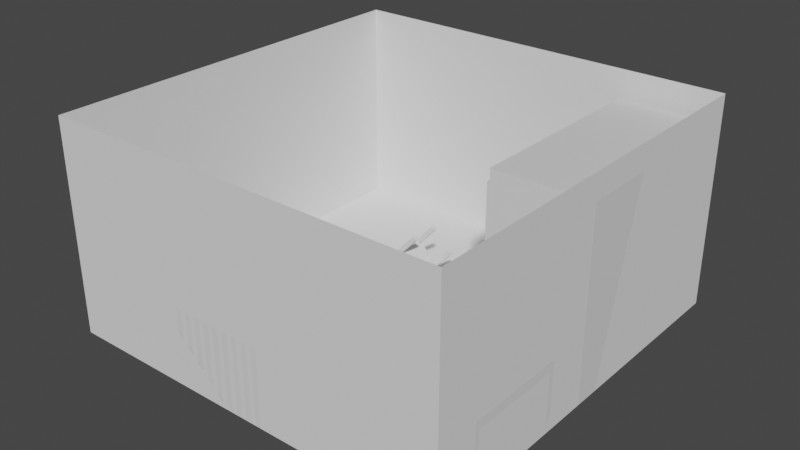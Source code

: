 # Source: Habitacion.blend  (saved by Blender 3.6.11; exported with 4.5.12 LTS)
import bpy
from mathutils import Matrix  # noqa: F401  (used for matrix-valued properties, if any)

bpy.ops.wm.read_factory_settings(use_empty=True)
scene = bpy.context.scene
scene.name = 'Scene'

# ---- collections
col_collection = bpy.data.collections.new('Collection'); scene.collection.children.link(col_collection)

# ---- materials (node trees are filled in below, after node groups)
mat_material_001 = bpy.data.materials.new('Material.001')
mat_material_001.alpha_threshold = 0.0
mat_material_001.use_transparent_shadow = False
mat_material_001.roughness = 0.5
mat_material_001.line_color = (0.0, 0.0, 0.0, 1.0)
mat_material_002 = bpy.data.materials.new('Material.002')
mat_material_002.alpha_threshold = 0.0
mat_material_002.use_transparent_shadow = False
mat_material_002.roughness = 0.5
mat_material_002.line_color = (0.0, 0.0, 0.0, 1.0)
mat_material_003 = bpy.data.materials.new('Material.003')
mat_material_003.alpha_threshold = 0.0
mat_material_003.use_transparent_shadow = False
mat_material_003.roughness = 0.5
mat_material_003.line_color = (0.0, 0.0, 0.0, 1.0)
mat_material_004 = bpy.data.materials.new('Material.004')
mat_material_004.alpha_threshold = 0.0
mat_material_004.use_transparent_shadow = False
mat_material_004.roughness = 0.5
mat_material_004.line_color = (0.0, 0.0, 0.0, 1.0)
mat_material_005 = bpy.data.materials.new('Material.005')
mat_material_005.alpha_threshold = 0.0
mat_material_005.use_transparent_shadow = False
mat_material_005.roughness = 0.5
mat_material_005.line_color = (0.0, 0.0, 0.0, 1.0)

# ---- material node trees
mat_material_001.use_nodes = True; mat_material_001.node_tree.nodes.clear()
_N = mat_material_001.node_tree.nodes; _L = mat_material_001.node_tree.links
n0 = _N.new('ShaderNodeOutputMaterial'); n0.name = 'Material Output'; n0.location = (300, 300)
n1 = _N.new('ShaderNodeBsdfPrincipled'); n1.name = 'Principled BSDF'; n1.location = (10, 300)
n1.distribution = 'GGX'
n1.subsurface_method = 'RANDOM_WALK_SKIN'
n1.inputs[3].default_value = 1.45
n1.inputs[27].default_value = (0.0, 0.0, 0.0, 1.0)
n1.inputs[28].default_value = 1.0
_L.new(n1.outputs[0], n0.inputs[0])
n0.is_active_output = True
mat_material_002.use_nodes = True; mat_material_002.node_tree.nodes.clear()
_N = mat_material_002.node_tree.nodes; _L = mat_material_002.node_tree.links
n0 = _N.new('ShaderNodeOutputMaterial'); n0.name = 'Material Output'; n0.location = (300, 300)
n1 = _N.new('ShaderNodeBsdfPrincipled'); n1.name = 'Principled BSDF'; n1.location = (10, 300)
n1.distribution = 'GGX'
n1.subsurface_method = 'RANDOM_WALK_SKIN'
n1.inputs[3].default_value = 1.45
n1.inputs[27].default_value = (0.0, 0.0, 0.0, 1.0)
n1.inputs[28].default_value = 1.0
_L.new(n1.outputs[0], n0.inputs[0])
n0.is_active_output = True
mat_material_003.use_nodes = True; mat_material_003.node_tree.nodes.clear()
_N = mat_material_003.node_tree.nodes; _L = mat_material_003.node_tree.links
n0 = _N.new('ShaderNodeOutputMaterial'); n0.name = 'Material Output'; n0.location = (300, 300)
n1 = _N.new('ShaderNodeBsdfPrincipled'); n1.name = 'Principled BSDF'; n1.location = (10, 300)
n1.distribution = 'GGX'
n1.subsurface_method = 'RANDOM_WALK_SKIN'
n1.inputs[3].default_value = 1.45
n1.inputs[27].default_value = (0.0, 0.0, 0.0, 1.0)
n1.inputs[28].default_value = 1.0
_L.new(n1.outputs[0], n0.inputs[0])
n0.is_active_output = True
mat_material_004.use_nodes = True; mat_material_004.node_tree.nodes.clear()
_N = mat_material_004.node_tree.nodes; _L = mat_material_004.node_tree.links
n0 = _N.new('ShaderNodeOutputMaterial'); n0.name = 'Material Output'; n0.location = (300, 300)
n1 = _N.new('ShaderNodeBsdfPrincipled'); n1.name = 'Principled BSDF'; n1.location = (10, 300)
n1.distribution = 'GGX'
n1.subsurface_method = 'RANDOM_WALK_SKIN'
n1.inputs[3].default_value = 1.45
n1.inputs[27].default_value = (0.0, 0.0, 0.0, 1.0)
n1.inputs[28].default_value = 1.0
_L.new(n1.outputs[0], n0.inputs[0])
n0.is_active_output = True
mat_material_005.use_nodes = True; mat_material_005.node_tree.nodes.clear()
_N = mat_material_005.node_tree.nodes; _L = mat_material_005.node_tree.links
n0 = _N.new('ShaderNodeOutputMaterial'); n0.name = 'Material Output'; n0.location = (300, 300)
n1 = _N.new('ShaderNodeBsdfPrincipled'); n1.name = 'Principled BSDF'; n1.location = (10, 300)
n1.distribution = 'GGX'
n1.subsurface_method = 'RANDOM_WALK_SKIN'
n1.inputs[3].default_value = 1.45
n1.inputs[27].default_value = (0.0, 0.0, 0.0, 1.0)
n1.inputs[28].default_value = 1.0
_L.new(n1.outputs[0], n0.inputs[0])
n0.is_active_output = True

# ---- world
world_world = bpy.data.worlds.new('World'); scene.world = world_world
world_world.use_nodes = True; world_world.node_tree.nodes.clear()
_N = world_world.node_tree.nodes; _L = world_world.node_tree.links
n0 = _N.new('ShaderNodeOutputWorld'); n0.name = 'World Output'; n0.location = (300, 300)
n1 = _N.new('ShaderNodeBackground'); n1.name = 'Background'; n1.location = (10, 300)
n1.inputs[0].default_value = (0.05088, 0.05088, 0.05088, 1.0)
_L.new(n1.outputs[0], n0.inputs[0])
n0.is_active_output = True
world_world.color = (0.05088, 0.05088, 0.05088)
world_world.use_sun_shadow = False
world_world.sun_shadow_jitter_overblur = 0.0

# ---- meshes
me_cube_001 = bpy.data.meshes.new('Cube.001')
me_cube_001.from_pydata([(-1.0, -1.237, -1.031), (-1.0, -1.237, 1.047), (-1.0, 1.327, -1.031), (-1.0, 1.327, 1.047), (1.0, -1.237, -1.031), (1.0, -1.237, 1.047), (1.0, 1.327, -1.031), (1.0, 1.327, 1.047), (-1.0, 1.327, 1.203), (-67.62, -3.862, -1.031), (-1.0, 1.327, -1.092), (-67.62, -3.862, 1.047), (-1.0, -4.078, 1.203), (-67.62, -1.299, -1.031), (-1.0, -4.078, -1.092), (-67.62, -1.299, 1.047), (-78.86, 1.327, 1.203), (-78.86, 1.327, -1.092), (-78.86, -4.078, 1.203), (-78.86, -4.078, -1.092), (-1.0, -1.299, 1.047), (-1.0, -3.862, -1.031), (-1.0, -3.862, 1.047), (-1.0, -1.299, -1.031), (-39.98, -3.862, 0.7985), (-39.98, -1.299, 0.7985), (-38.11, -3.862, 0.7892), (-38.11, -1.299, 0.7892), (-36.95, -3.862, 0.7648), (-36.95, -1.299, 0.7648), (-36.95, -3.862, 0.7347), (-36.95, -1.299, 0.7347), (-38.11, -3.862, 0.7104), (-38.11, -1.299, 0.7104), (-39.98, -3.862, 0.7011), (-39.98, -1.299, 0.7011), (-41.85, -3.862, 0.7104), (-41.85, -1.299, 0.7104), (-43.0, -3.862, 0.7347), (-43.0, -1.299, 0.7347), (-43.0, -3.862, 0.7648), (-43.0, -1.299, 0.7648), (-41.85, -3.862, 0.7892), (-41.85, -1.299, 0.7892)], [], [(0, 1, 3, 2), (2, 3, 7, 6), (6, 7, 5, 4), (4, 5, 1, 0), (2, 6, 4, 0), (7, 3, 1, 5), (8, 16, 18, 12), (14, 12, 18, 19), (19, 18, 16, 17), (17, 10, 14, 19), (22, 12, 14, 21), (21, 14, 10, 8, 12, 22, 20, 23), (17, 16, 8, 10), (9, 13, 15, 11), (20, 15, 13, 23), (21, 9, 11, 22), (13, 9, 21, 23), (11, 15, 20, 22), (24, 25, 27, 26), (26, 27, 29, 28), (28, 29, 31, 30), (30, 31, 33, 32), (32, 33, 35, 34), (34, 35, 37, 36), (36, 37, 39, 38), (38, 39, 41, 40), (27, 25, 43, 41, 39, 37, 35, 33, 31, 29), (40, 41, 43, 42), (42, 43, 25, 24), (24, 26, 28, 30, 32, 34, 36, 38, 40, 42)])
_uv = me_cube_001.uv_layers.new(name='UVMap')
_uv.uv.foreach_set('vector', [0.375, 0.0, 0.625, 0.0, 0.625, 0.25, 0.375, 0.25, 0.375, 0.25, 0.625, 0.25, 0.625, 0.5, 0.375, 0.5, 0.375, 0.5, 0.625, 0.5, 0.625, 0.75, 0.375, 0.75, 0.375, 0.75, 0.625, 0.75, 0.625, 1.0, 0.375, 1.0, 0.8798, 0.565, 0.5789, 0.422, 0.3798, 0.435, 1.079, 0.578, 0.625, 0.5, 0.875, 0.5, 0.875, 0.75, 0.625, 0.75, 0.625, 0.5, 0.875, 0.5, 0.875, 0.75, 0.625, 0.75, 0.375, 0.75, 0.625, 0.75, 0.625, 1.0, 0.375, 1.0, 0.375, 0.0, 0.625, 0.0, 0.625, 0.25, 0.375, 0.25, 0.125, 0.5, 0.375, 0.5, 0.375, 0.75, 0.125, 0.75, 0.608, 0.7394, 0.625, 0.75, 0.375, 0.75, 0.3902, 0.7394, 0.3902, 0.7394, 0.375, 0.75, 0.375, 0.5, 0.625, 0.5, 0.625, 0.75, 0.608, 0.7394, 0.608, 0.6415, 0.3902, 0.6415, 0.375, 0.25, 0.625, 0.25, 0.625, 0.5, 0.375, 0.5, 0.375, 0.0, 0.375, 0.25, 0.625, 0.25, 0.625, 0.0, 0.625, 0.4442, 0.625, 0.25, 0.375, 0.25, 0.375, 0.4442, 0.375, 0.8058, 0.375, 1.0, 0.625, 1.0, 0.625, 0.8058, 0.125, 0.5, 0.125, 0.75, 0.3192, 0.75, 0.3192, 0.5, 0.875, 0.75, 0.875, 0.5, 0.6808, 0.5, 0.6808, 0.75, 1.0, 0.5, 1.0, 1.0, 0.9, 1.0, 0.9, 0.5, 0.9, 0.5, 0.9, 1.0, 0.8, 1.0, 0.8, 0.5, 0.8, 0.5, 0.8, 1.0, 0.7, 1.0, 0.7, 0.5, 0.7, 0.5, 0.7, 1.0, 0.6, 1.0, 0.6, 0.5, 0.6, 0.5, 0.6, 1.0, 0.5, 1.0, 0.5, 0.5, 0.5, 0.5, 0.5, 1.0, 0.4, 1.0, 0.4, 0.5, 0.4, 0.5, 0.4, 1.0, 0.3, 1.0, 0.3, 0.5, 0.3, 0.5, 0.3, 1.0, 0.2, 1.0, 0.2, 0.5, 0.3911, 0.4442, 0.25, 0.49, 0.1089, 0.4442, 0.02175, 0.3242, 0.02175, 0.1758, 0.1089, 0.05584, 0.25, 0.01, 0.3911, 0.05584, 0.4783, 0.1758, 0.4783, 0.3242, 0.2, 0.5, 0.2, 1.0, 0.1, 1.0, 0.1, 0.5, 0.1, 0.5, 0.1, 1.0, -7.451e-08, 1.0, -7.451e-08, 0.5, 0.75, 0.49, 0.8911, 0.4442, 0.9783, 0.3242, 0.9783, 0.1758, 0.8911, 0.05584, 0.75, 0.01, 0.6089, 0.05584, 0.5217, 0.1758, 0.5217, 0.3242, 0.6089, 0.4442])
me_cube_001.materials.append(mat_material_001)
me_cube_001.update()
me_cube_003 = bpy.data.meshes.new('Cube.003')
me_cube_003.from_pydata([(-1.0, -1.0, -1.0), (-1.0, -1.0, 1.0), (-1.0, 1.0, -1.0), (-1.0, 1.0, 1.0), (1.0, -1.0, -1.0), (1.0, -1.0, 1.0), (1.0, 1.0, -1.0), (1.0, 1.0, 1.0), (75.8, 10.8, 7.107), (74.46, 10.35, 5.649), (75.8, 10.8, -7.764), (75.8, -10.12, 7.107), (74.46, -9.721, 5.649), (75.8, -10.12, -7.764), (3.458, 10.8, 7.107), (5.04, 10.35, 5.649), (3.458, 10.8, -7.764), (3.458, -10.12, 7.107), (5.04, -9.721, 5.649), (3.458, -10.12, -7.764), (74.46, 10.35, -7.764), (74.46, -9.721, -7.764), (5.04, -9.721, -7.764), (5.04, 10.35, -7.764)], [], [(0, 1, 3, 2), (2, 3, 7, 6), (6, 7, 5, 4), (4, 5, 1, 0), (2, 6, 4, 0), (7, 3, 1, 5), (8, 10, 13, 11), (11, 13, 19, 17), (17, 19, 16, 14), (14, 16, 10, 8), (11, 17, 14, 8), (21, 13, 10, 20), (20, 10, 16, 19, 13, 21, 22, 23), (20, 9, 12, 21), (21, 12, 18, 22), (18, 15, 23, 22), (15, 9, 20, 23), (12, 9, 15, 18)])
_uv = me_cube_003.uv_layers.new(name='UVMap')
_uv.uv.foreach_set('vector', [0.375, 0.0, 0.625, 0.0, 0.625, 0.25, 0.375, 0.25, 0.375, 0.25, 0.625, 0.25, 0.625, 0.5, 0.375, 0.5, 0.375, 0.5, 0.625, 0.5, 0.625, 0.75, 0.375, 0.75, 0.375, 0.75, 0.625, 0.75, 0.625, 1.0, 0.375, 1.0, 0.125, 0.5, 0.375, 0.5, 0.375, 0.75, 0.125, 0.75, 0.625, 0.5, 0.875, 0.5, 0.875, 0.75, 0.625, 0.75, 0.375, 0.0, 0.625, 0.0, 0.625, 0.25, 0.375, 0.25, 0.375, 0.25, 0.625, 0.25, 0.625, 0.5, 0.375, 0.5, 0.375, 0.5, 0.625, 0.5, 0.625, 0.75, 0.375, 0.75, 0.375, 0.75, 0.625, 0.75, 0.625, 1.0, 0.375, 1.0, 0.125, 0.5, 0.375, 0.5, 0.375, 0.75, 0.125, 0.75, 0.8703, 0.5048, 0.875, 0.5, 0.875, 0.75, 0.8703, 0.7447, 0.8703, 0.7447, 0.875, 0.75, 0.625, 0.75, 0.625, 0.5, 0.875, 0.5, 0.8703, 0.5048, 0.6305, 0.5048, 0.6305, 0.7447, 0.5421, 0.0, 0.375, 0.0, 0.375, 0.25, 0.5421, 0.25, 0.5421, 0.25, 0.375, 0.25, 0.375, 0.5, 0.5421, 0.5, 0.375, 0.5, 0.375, 0.75, 0.5421, 0.75, 0.5421, 0.5, 0.375, 0.75, 0.375, 1.0, 0.5421, 1.0, 0.5421, 0.75, 0.125, 0.5, 0.125, 0.75, 0.375, 0.75, 0.375, 0.5])
me_cube_003.update()
me_cube_002 = bpy.data.meshes.new('Cube.002')
me_cube_002.from_pydata([(1.0, 1.0, 1.0), (1.0, 1.0, -1.0), (1.0, -1.0, 1.0), (1.0, -1.0, -1.0), (-1.0, 1.0, 1.0), (-1.0, 1.0, -1.0), (-1.0, -1.0, 1.0), (-1.0, -1.0, -1.0), (0.796, -1.0, -11.4), (0.796, -1.0, -1.0), (0.796, -0.9051, -11.4), (0.796, -0.9051, -1.0), (1.0, -1.0, -11.4), (1.0, -1.0, -1.0), (1.0, -0.9051, -11.4), (1.0, -0.9051, -1.0), (-1.0, -1.0, -11.4), (-1.0, -1.0, -1.0), (-1.0, -0.9051, -11.4), (-1.0, -0.9051, -1.0), (-0.796, -1.0, -11.4), (-0.796, -1.0, -1.0), (-0.796, -0.9051, -11.4), (-0.796, -0.9051, -1.0), (0.796, 0.9051, -11.4), (0.796, 0.9051, -1.0), (0.796, 1.0, -11.4), (0.796, 1.0, -1.0), (1.0, 0.9051, -11.4), (1.0, 0.9051, -1.0), (1.0, 1.0, -11.4), (1.0, 1.0, -1.0), (-1.0, 0.9051, -11.4), (-1.0, 0.9051, -1.0), (-1.0, 1.0, -11.4), (-1.0, 1.0, -1.0), (-0.796, 0.9051, -11.4), (-0.796, 0.9051, -1.0), (-0.796, 1.0, -11.4), (-0.796, 1.0, -1.0)], [], [(0, 4, 6, 2), (3, 2, 6, 7), (7, 6, 4, 5), (5, 1, 3, 7), (1, 0, 2, 3), (5, 4, 0, 1), (8, 9, 11, 10), (10, 11, 15, 14), (14, 15, 13, 12), (12, 13, 9, 8), (10, 14, 12, 8), (15, 11, 9, 13), (16, 17, 19, 18), (18, 19, 23, 22), (22, 23, 21, 20), (20, 21, 17, 16), (18, 22, 20, 16), (23, 19, 17, 21), (24, 25, 27, 26), (26, 27, 31, 30), (30, 31, 29, 28), (28, 29, 25, 24), (26, 30, 28, 24), (31, 27, 25, 29), (32, 33, 35, 34), (34, 35, 39, 38), (38, 39, 37, 36), (36, 37, 33, 32), (34, 38, 36, 32), (39, 35, 33, 37)])
_uv = me_cube_002.uv_layers.new(name='UVMap')
_uv.uv.foreach_set('vector', [0.625, 0.5, 0.875, 0.5, 0.875, 0.75, 0.625, 0.75, 0.375, 0.75, 0.625, 0.75, 0.625, 1.0, 0.375, 1.0, 0.375, 0.0, 0.625, 0.0, 0.625, 0.25, 0.375, 0.25, 0.125, 0.5, 0.375, 0.5, 0.375, 0.75, 0.125, 0.75, 0.375, 0.5, 0.625, 0.5, 0.625, 0.75, 0.375, 0.75, 0.375, 0.25, 0.625, 0.25, 0.625, 0.5, 0.375, 0.5, 0.375, 0.0, 0.625, 0.0, 0.625, 0.25, 0.375, 0.25, 0.375, 0.25, 0.625, 0.25, 0.625, 0.5, 0.375, 0.5, 0.375, 0.5, 0.625, 0.5, 0.625, 0.75, 0.375, 0.75, 0.375, 0.75, 0.625, 0.75, 0.625, 1.0, 0.375, 1.0, 0.125, 0.5, 0.375, 0.5, 0.375, 0.75, 0.125, 0.75, 0.625, 0.5, 0.875, 0.5, 0.875, 0.75, 0.625, 0.75, 0.375, 0.0, 0.625, 0.0, 0.625, 0.25, 0.375, 0.25, 0.375, 0.25, 0.625, 0.25, 0.625, 0.5, 0.375, 0.5, 0.375, 0.5, 0.625, 0.5, 0.625, 0.75, 0.375, 0.75, 0.375, 0.75, 0.625, 0.75, 0.625, 1.0, 0.375, 1.0, 0.125, 0.5, 0.375, 0.5, 0.375, 0.75, 0.125, 0.75, 0.625, 0.5, 0.875, 0.5, 0.875, 0.75, 0.625, 0.75, 0.375, 0.0, 0.625, 0.0, 0.625, 0.25, 0.375, 0.25, 0.375, 0.25, 0.625, 0.25, 0.625, 0.5, 0.375, 0.5, 0.375, 0.5, 0.625, 0.5, 0.625, 0.75, 0.375, 0.75, 0.375, 0.75, 0.625, 0.75, 0.625, 1.0, 0.375, 1.0, 0.125, 0.5, 0.375, 0.5, 0.375, 0.75, 0.125, 0.75, 0.625, 0.5, 0.875, 0.5, 0.875, 0.75, 0.625, 0.75, 0.375, 0.0, 0.625, 0.0, 0.625, 0.25, 0.375, 0.25, 0.375, 0.25, 0.625, 0.25, 0.625, 0.5, 0.375, 0.5, 0.375, 0.5, 0.625, 0.5, 0.625, 0.75, 0.375, 0.75, 0.375, 0.75, 0.625, 0.75, 0.625, 1.0, 0.375, 1.0, 0.125, 0.5, 0.375, 0.5, 0.375, 0.75, 0.125, 0.75, 0.625, 0.5, 0.875, 0.5, 0.875, 0.75, 0.625, 0.75])
me_cube_002.materials.append(mat_material_002)
me_cube_002.use_mirror_vertex_groups = False
me_cube_002.update()
me_cube_005 = bpy.data.meshes.new('Cube.005')
me_cube_005.from_pydata([(1.0, -0.9, -1.0), (0.9, -1.0, -1.0), (0.9707, -0.9707, -1.0), (0.9, -1.0, 1.0), (1.0, -0.9, 1.0), (0.9707, -0.9707, 1.0), (-0.9, -1.0, -1.0), (-1.0, -0.9, -1.0), (-0.9707, -0.9707, -1.0), (-1.0, -0.9, 1.0), (-0.9, -1.0, 1.0), (-0.9707, -0.9707, 1.0), (-1.0, 0.9, -1.0), (-0.9, 1.0, -1.0), (-0.9707, 0.9707, -1.0), (-0.9, 1.0, 1.0), (-1.0, 0.9, 1.0), (-0.9707, 0.9707, 1.0), (0.9, 1.0, -1.0), (1.0, 0.9, -1.0), (0.9707, 0.9707, -1.0), (1.0, 0.9, 1.0), (0.9, 1.0, 1.0), (0.9707, 0.9707, 1.0)], [], [(1, 3, 10, 6), (21, 23, 22, 15, 17, 16, 9, 11, 10, 3, 5, 4), (12, 14, 13, 18, 20, 19, 0, 2, 1, 6, 8, 7), (3, 1, 2, 5), (5, 2, 0, 4), (19, 21, 4, 0), (6, 10, 11, 8), (8, 11, 9, 7), (15, 13, 14, 17), (17, 14, 12, 16), (7, 9, 16, 12), (21, 19, 20, 23), (23, 20, 18, 22), (13, 15, 22, 18)])
_uv = me_cube_005.uv_layers.new(name='UVMap')
_uv.uv.foreach_set('vector', [0.375, 0.7625, 0.625, 0.7625, 0.625, 0.9875, 0.375, 0.9875, 0.625, 0.5125, 0.6287, 0.5037, 0.6375, 0.5, 0.8625, 0.5, 0.8713, 0.5037, 0.875, 0.5125, 0.875, 0.7375, 0.8713, 0.7463, 0.8625, 0.75, 0.6375, 0.75, 0.6287, 0.7463, 0.625, 0.7375, 0.125, 0.5125, 0.1287, 0.5037, 0.1375, 0.5, 0.3625, 0.5, 0.3713, 0.5037, 0.375, 0.5125, 0.375, 0.7375, 0.3713, 0.7463, 0.3625, 0.75, 0.1375, 0.75, 0.1287, 0.7463, 0.125, 0.7375, 0.625, 0.7625, 0.375, 0.7625, 0.375, 0.75, 0.625, 0.75, 0.625, 0.75, 0.375, 0.75, 0.375, 0.7375, 0.625, 0.7375, 0.375, 0.5125, 0.625, 0.5125, 0.625, 0.7375, 0.375, 0.7375, 0.375, 0.9875, 0.625, 0.9875, 0.625, 1.0, 0.375, 1.0, 0.375, 0.0, 0.625, 0.0, 0.625, 0.0125, 0.375, 0.0125, 0.625, 0.2625, 0.375, 0.2625, 0.375, 0.25, 0.625, 0.25, 0.625, 0.25, 0.375, 0.25, 0.375, 0.2375, 0.625, 0.2375, 0.375, 0.0125, 0.625, 0.0125, 0.625, 0.2375, 0.375, 0.2375, 0.625, 0.5125, 0.375, 0.5125, 0.375, 0.5, 0.625, 0.5, 0.625, 0.5, 0.375, 0.5, 0.375, 0.4875, 0.625, 0.4875, 0.375, 0.2625, 0.625, 0.2625, 0.625, 0.4875, 0.375, 0.4875])
me_cube_005.update()
me_cube_006 = bpy.data.meshes.new('Cube.006')
me_cube_006.from_pydata([(-1.0, -1.0, -1.0), (-1.0, -1.0, 1.0), (-1.0, 1.0, -1.0), (-1.0, 1.0, 1.0), (1.0, -1.0, -1.0), (1.0, -1.0, 1.0), (1.0, 1.0, -1.0), (1.0, 1.0, 1.0), (0.0, 0.8976, -1.0), (0.0, 0.8976, 1.0), (0.0, -0.8976, -1.0), (0.0, -0.8976, 1.0), (-0.9442, 0.0, -1.0), (-0.9442, 0.0, 1.0), (0.9442, 0.0, -1.0), (0.9442, 0.0, 1.0), (0.0, 0.0, 1.0), (0.0, 0.0, -1.0)], [], [(12, 13, 3, 2), (8, 9, 7, 6), (14, 15, 5, 4), (10, 11, 1, 0), (17, 14, 4, 10), (16, 13, 1, 11), (15, 16, 11, 5), (12, 17, 10, 0), (4, 5, 11, 10), (2, 3, 9, 8), (2, 8, 17, 12), (7, 9, 16, 15), (9, 3, 13, 16), (8, 6, 14, 17), (6, 7, 15, 14), (0, 1, 13, 12)])
_uv = me_cube_006.uv_layers.new(name='UVMap')
_uv.uv.foreach_set('vector', [0.375, 0.125, 0.625, 0.125, 0.625, 0.25, 0.375, 0.25, 0.375, 0.375, 0.625, 0.375, 0.625, 0.5, 0.375, 0.5, 0.375, 0.625, 0.625, 0.625, 0.625, 0.75, 0.375, 0.75, 0.375, 0.875, 0.625, 0.875, 0.625, 1.0, 0.375, 1.0, 0.25, 0.625, 0.375, 0.625, 0.375, 0.75, 0.25, 0.75, 0.75, 0.625, 0.875, 0.625, 0.875, 0.75, 0.75, 0.75, 0.625, 0.625, 0.75, 0.625, 0.75, 0.75, 0.625, 0.75, 0.125, 0.625, 0.25, 0.625, 0.25, 0.75, 0.125, 0.75, 0.375, 0.75, 0.625, 0.75, 0.625, 0.875, 0.375, 0.875, 0.375, 0.25, 0.625, 0.25, 0.625, 0.375, 0.375, 0.375, 0.125, 0.5, 0.25, 0.5, 0.25, 0.625, 0.125, 0.625, 0.625, 0.5, 0.75, 0.5, 0.75, 0.625, 0.625, 0.625, 0.75, 0.5, 0.875, 0.5, 0.875, 0.625, 0.75, 0.625, 0.25, 0.5, 0.375, 0.5, 0.375, 0.625, 0.25, 0.625, 0.375, 0.5, 0.625, 0.5, 0.625, 0.625, 0.375, 0.625, 0.375, 0.0, 0.625, 0.0, 0.625, 0.125, 0.375, 0.125])
me_cube_006.update()
me_cube_010 = bpy.data.meshes.new('Cube.010')
me_cube_010.from_pydata([(1.438, 1.0, 1.0), (1.438, 1.0, -1.0), (1.438, -1.0, 1.0), (1.438, -1.0, -1.0), (-1.0, 1.0, 1.0), (-1.0, 1.0, -1.0), (-1.0, -1.0, 1.0), (-1.0, -1.0, -1.0), (-1.0, 0.8931, -12.78), (-1.0, 0.8931, -1.0), (-1.0, 1.0, -12.78), (-1.0, 1.0, -1.0), (-0.7151, 0.8931, -12.78), (-0.7151, 0.8931, -1.0), (-0.7151, 1.0, -12.78), (-0.7151, 1.0, -1.0), (1.153, 0.8931, -12.78), (1.153, 0.8931, -1.0), (1.153, 1.0, -12.78), (1.153, 1.0, -1.0), (1.438, 0.8931, -12.78), (1.438, 0.8931, -1.0), (1.438, 1.0, -12.78), (1.438, 1.0, -1.0), (1.153, -1.0, -12.78), (1.153, -1.0, -1.0), (1.153, -0.8931, -12.78), (1.153, -0.8931, -1.0), (1.438, -1.0, -12.78), (1.438, -1.0, -1.0), (1.438, -0.8931, -12.78), (1.438, -0.8931, -1.0), (-1.0, -1.0, -12.78), (-1.0, -1.0, -1.0), (-1.0, -0.8931, -12.78), (-1.0, -0.8931, -1.0), (-0.7151, -1.0, -12.78), (-0.7151, -1.0, -1.0), (-0.7151, -0.8931, -12.78), (-0.7151, -0.8931, -1.0)], [], [(0, 4, 6, 2), (3, 2, 6, 7), (7, 6, 4, 5), (5, 1, 3, 7), (1, 0, 2, 3), (5, 4, 0, 1), (8, 9, 11, 10), (10, 11, 15, 14), (14, 15, 13, 12), (12, 13, 9, 8), (10, 14, 12, 8), (15, 11, 9, 13), (16, 17, 19, 18), (18, 19, 23, 22), (22, 23, 21, 20), (20, 21, 17, 16), (18, 22, 20, 16), (23, 19, 17, 21), (24, 25, 27, 26), (26, 27, 31, 30), (30, 31, 29, 28), (28, 29, 25, 24), (26, 30, 28, 24), (31, 27, 25, 29), (32, 33, 35, 34), (34, 35, 39, 38), (38, 39, 37, 36), (36, 37, 33, 32), (34, 38, 36, 32), (39, 35, 33, 37)])
_uv = me_cube_010.uv_layers.new(name='UVMap')
_uv.uv.foreach_set('vector', [0.625, 0.5, 0.875, 0.5, 0.875, 0.75, 0.625, 0.75, 0.375, 0.75, 0.625, 0.75, 0.625, 1.0, 0.375, 1.0, 0.375, 0.0, 0.625, 0.0, 0.625, 0.25, 0.375, 0.25, 0.125, 0.5, 0.375, 0.5, 0.375, 0.75, 0.125, 0.75, 0.375, 0.5, 0.625, 0.5, 0.625, 0.75, 0.375, 0.75, 0.375, 0.25, 0.625, 0.25, 0.625, 0.5, 0.375, 0.5, 0.375, 0.0, 0.625, 0.0, 0.625, 0.25, 0.375, 0.25, 0.375, 0.25, 0.625, 0.25, 0.625, 0.5, 0.375, 0.5, 0.375, 0.5, 0.625, 0.5, 0.625, 0.75, 0.375, 0.75, 0.375, 0.75, 0.625, 0.75, 0.625, 1.0, 0.375, 1.0, 0.125, 0.5, 0.375, 0.5, 0.375, 0.75, 0.125, 0.75, 0.625, 0.5, 0.875, 0.5, 0.875, 0.75, 0.625, 0.75, 0.375, 0.0, 0.625, 0.0, 0.625, 0.25, 0.375, 0.25, 0.375, 0.25, 0.625, 0.25, 0.625, 0.5, 0.375, 0.5, 0.375, 0.5, 0.625, 0.5, 0.625, 0.75, 0.375, 0.75, 0.375, 0.75, 0.625, 0.75, 0.625, 1.0, 0.375, 1.0, 0.125, 0.5, 0.375, 0.5, 0.375, 0.75, 0.125, 0.75, 0.625, 0.5, 0.875, 0.5, 0.875, 0.75, 0.625, 0.75, 0.375, 0.0, 0.625, 0.0, 0.625, 0.25, 0.375, 0.25, 0.375, 0.25, 0.625, 0.25, 0.625, 0.5, 0.375, 0.5, 0.375, 0.5, 0.625, 0.5, 0.625, 0.75, 0.375, 0.75, 0.375, 0.75, 0.625, 0.75, 0.625, 1.0, 0.375, 1.0, 0.125, 0.5, 0.375, 0.5, 0.375, 0.75, 0.125, 0.75, 0.625, 0.5, 0.875, 0.5, 0.875, 0.75, 0.625, 0.75, 0.375, 0.0, 0.625, 0.0, 0.625, 0.25, 0.375, 0.25, 0.375, 0.25, 0.625, 0.25, 0.625, 0.5, 0.375, 0.5, 0.375, 0.5, 0.625, 0.5, 0.625, 0.75, 0.375, 0.75, 0.375, 0.75, 0.625, 0.75, 0.625, 1.0, 0.375, 1.0, 0.125, 0.5, 0.375, 0.5, 0.375, 0.75, 0.125, 0.75, 0.625, 0.5, 0.875, 0.5, 0.875, 0.75, 0.625, 0.75])
me_cube_010.materials.append(mat_material_003)
me_cube_010.use_mirror_vertex_groups = False
me_cube_010.update()
me_cylinder = bpy.data.meshes.new('Cylinder')
me_cylinder.from_pydata([(0.0, 1.0, -0.695), (0.0, 1.0, 0.695), (0.5878, 0.809, -0.695), (0.5878, 0.809, 0.695), (0.9511, 0.309, -0.695), (0.9511, 0.309, 0.695), (0.9511, -0.309, -0.695), (0.9511, -0.309, 0.695), (0.5878, -0.809, -0.695), (0.5878, -0.809, 0.695), (0.0, -1.0, -0.695), (0.0, -1.0, 0.695), (-0.5878, -0.809, -0.695), (-0.5878, -0.809, 0.695), (-0.9511, -0.309, -0.695), (-0.9511, -0.309, 0.695), (-0.9511, 0.309, -0.695), (-0.9511, 0.309, 0.695), (-0.5878, 0.809, -0.695), (-0.5878, 0.809, 0.695), (0.7125, 0.9806, 2.203), (1.355, 1.865, 2.073), (1.865, 2.567, 1.871), (2.193, 3.018, 1.616), (2.306, 3.173, 1.333), (2.193, 3.018, 1.051), (1.865, 2.567, 0.796), (1.355, 1.865, 0.5938), (0.7125, 0.9806, 0.4639), (1.153, 0.3746, 2.203), (2.193, 0.7125, 2.073), (3.018, 0.9806, 1.871), (3.548, 1.153, 1.616), (3.73, 1.212, 1.333), (3.548, 1.153, 1.051), (3.018, 0.9806, 0.796), (2.193, 0.7125, 0.5938), (1.153, 0.3746, 0.4639), (1.153, -0.3746, 2.203), (2.193, -0.7125, 2.073), (3.018, -0.9806, 1.871), (3.548, -1.153, 1.616), (3.73, -1.212, 1.333), (3.548, -1.153, 1.051), (3.018, -0.9806, 0.796), (2.193, -0.7125, 0.5938), (1.153, -0.3746, 0.4639), (0.7125, -0.9806, 2.203), (1.355, -1.865, 2.073), (1.865, -2.567, 1.871), (2.193, -3.018, 1.616), (2.306, -3.173, 1.333), (2.193, -3.018, 1.051), (1.865, -2.567, 0.796), (1.355, -1.865, 0.5938), (0.7125, -0.9806, 0.4639), (5.845e-08, -1.212, 2.203), (2.338e-07, -2.306, 2.073), (2.338e-07, -3.173, 1.871), (2.338e-07, -3.73, 1.616), (2.338e-07, -3.922, 1.333), (2.338e-07, -3.73, 1.051), (2.338e-07, -3.173, 0.796), (2.338e-07, -2.306, 0.5938), (5.845e-08, -1.212, 0.4639), (0.0, 3.815e-06, 2.247), (-0.7125, -0.9806, 2.203), (-1.355, -1.865, 2.073), (-1.865, -2.567, 1.871), (-2.193, -3.018, 1.616), (-2.306, -3.173, 1.333), (-2.193, -3.018, 1.051), (-1.865, -2.567, 0.796), (-1.355, -1.865, 0.5938), (-0.7125, -0.9806, 0.4639), (-1.153, -0.3746, 2.203), (-2.193, -0.7125, 2.073), (-3.018, -0.9806, 1.871), (-3.548, -1.153, 1.616), (-3.73, -1.212, 1.333), (-3.548, -1.153, 1.051), (-3.018, -0.9806, 0.796), (-2.193, -0.7125, 0.5938), (-1.153, -0.3746, 0.4639), (0.0, 3.815e-06, 0.4192), (-1.153, 0.3746, 2.203), (-2.193, 0.7125, 2.073), (-3.018, 0.9806, 1.871), (-3.548, 1.153, 1.616), (-3.73, 1.212, 1.333), (-3.548, 1.153, 1.051), (-3.018, 0.9806, 0.796), (-2.193, 0.7125, 0.5938), (-1.153, 0.3746, 0.4639), (-0.7125, 0.9806, 2.203), (-1.355, 1.865, 2.073), (-1.865, 2.567, 1.871), (-2.193, 3.018, 1.616), (-2.306, 3.173, 1.333), (-2.193, 3.018, 1.051), (-1.865, 2.567, 0.796), (-1.355, 1.865, 0.5938), (-0.7125, 0.9806, 0.4639), (-5.845e-08, 1.212, 2.203), (-4.676e-07, 2.306, 2.073), (-4.676e-07, 3.173, 1.871), (-5.845e-07, 3.73, 1.616), (-3.507e-07, 3.922, 1.333), (-5.845e-07, 3.73, 1.051), (-4.676e-07, 3.173, 0.796), (-4.676e-07, 2.306, 0.5938), (-5.845e-08, 1.212, 0.4639)], [], [(0, 1, 3, 2), (2, 3, 5, 4), (4, 5, 7, 6), (6, 7, 9, 8), (8, 9, 11, 10), (10, 11, 13, 12), (12, 13, 15, 14), (14, 15, 17, 16), (3, 1, 19, 17, 15, 13, 11, 9, 7, 5), (16, 17, 19, 18), (18, 19, 1, 0), (0, 2, 4, 6, 8, 10, 12, 14, 16, 18), (106, 105, 22, 23), (103, 65, 20), (110, 109, 26, 27), (107, 106, 23, 24), (104, 103, 20, 21), (111, 110, 27, 28), (108, 107, 24, 25), (105, 104, 21, 22), (84, 111, 28), (109, 108, 25, 26), (20, 65, 29), (27, 26, 35, 36), (24, 23, 32, 33), (21, 20, 29, 30), (28, 27, 36, 37), (25, 24, 33, 34), (22, 21, 30, 31), (84, 28, 37), (26, 25, 34, 35), (23, 22, 31, 32), (35, 34, 43, 44), (32, 31, 40, 41), (29, 65, 38), (36, 35, 44, 45), (33, 32, 41, 42), (30, 29, 38, 39), (37, 36, 45, 46), (34, 33, 42, 43), (31, 30, 39, 40), (84, 37, 46), (40, 39, 48, 49), (84, 46, 55), (44, 43, 52, 53), (41, 40, 49, 50), (38, 65, 47), (45, 44, 53, 54), (42, 41, 50, 51), (39, 38, 47, 48), (46, 45, 54, 55), (43, 42, 51, 52), (52, 51, 60, 61), (49, 48, 57, 58), (84, 55, 64), (53, 52, 61, 62), (50, 49, 58, 59), (47, 65, 56), (54, 53, 62, 63), (51, 50, 59, 60), (48, 47, 56, 57), (55, 54, 63, 64), (57, 56, 66, 67), (64, 63, 73, 74), (61, 60, 70, 71), (58, 57, 67, 68), (84, 64, 74), (62, 61, 71, 72), (59, 58, 68, 69), (56, 65, 66), (63, 62, 72, 73), (60, 59, 69, 70), (73, 72, 81, 82), (70, 69, 78, 79), (67, 66, 75, 76), (74, 73, 82, 83), (71, 70, 79, 80), (68, 67, 76, 77), (84, 74, 83), (72, 71, 80, 81), (69, 68, 77, 78), (66, 65, 75), (78, 77, 87, 88), (75, 65, 85), (82, 81, 91, 92), (79, 78, 88, 89), (76, 75, 85, 86), (83, 82, 92, 93), (80, 79, 89, 90), (77, 76, 86, 87), (84, 83, 93), (81, 80, 90, 91), (91, 90, 99, 100), (88, 87, 96, 97), (85, 65, 94), (92, 91, 100, 101), (89, 88, 97, 98), (86, 85, 94, 95), (93, 92, 101, 102), (90, 89, 98, 99), (87, 86, 95, 96), (84, 93, 102), (96, 95, 104, 105), (84, 102, 111), (100, 99, 108, 109), (97, 96, 105, 106), (94, 65, 103), (101, 100, 109, 110), (98, 97, 106, 107), (95, 94, 103, 104), (102, 101, 110, 111), (99, 98, 107, 108)])
_uv = me_cylinder.uv_layers.new(name='UVMap')
_uv.uv.foreach_set('vector', [1.0, 0.5, 1.0, 1.0, 0.9, 1.0, 0.9, 0.5, 0.9, 0.5, 0.9, 1.0, 0.8, 1.0, 0.8, 0.5, 0.8, 0.5, 0.8, 1.0, 0.7, 1.0, 0.7, 0.5, 0.7, 0.5, 0.7, 1.0, 0.6, 1.0, 0.6, 0.5, 0.6, 0.5, 0.6, 1.0, 0.5, 1.0, 0.5, 0.5, 0.5, 0.5, 0.5, 1.0, 0.4, 1.0, 0.4, 0.5, 0.4, 0.5, 0.4, 1.0, 0.3, 1.0, 0.3, 0.5, 0.3, 0.5, 0.3, 1.0, 0.2, 1.0, 0.2, 0.5, 0.3911, 0.4442, 0.25, 0.49, 0.1089, 0.4442, 0.02175, 0.3242, 0.02175, 0.1758, 0.1089, 0.05584, 0.25, 0.01, 0.3911, 0.05584, 0.4783, 0.1758, 0.4783, 0.3242, 0.2, 0.5, 0.2, 1.0, 0.1, 1.0, 0.1, 0.5, 0.1, 0.5, 0.1, 1.0, -7.451e-08, 1.0, -7.451e-08, 0.5, 0.75, 0.49, 0.8911, 0.4442, 0.9783, 0.3242, 0.9783, 0.1758, 0.8911, 0.05584, 0.75, 0.01, 0.6089, 0.05584, 0.5217, 0.1758, 0.5217, 0.3242, 0.6089, 0.4442, 0.7, 0.6, 0.7, 0.7, 0.6, 0.7, 0.6, 0.6, 0.7, 0.9, 0.65, 1.0, 0.6, 0.9, 0.7, 0.2, 0.7, 0.3, 0.6, 0.3, 0.6, 0.2, 0.7, 0.5, 0.7, 0.6, 0.6, 0.6, 0.6, 0.5, 0.7, 0.8, 0.7, 0.9, 0.6, 0.9, 0.6, 0.8, 0.7, 0.1, 0.7, 0.2, 0.6, 0.2, 0.6, 0.1, 0.7, 0.4, 0.7, 0.5, 0.6, 0.5, 0.6, 0.4, 0.7, 0.7, 0.7, 0.8, 0.6, 0.8, 0.6, 0.7, 0.65, 0.0, 0.7, 0.1, 0.6, 0.1, 0.7, 0.3, 0.7, 0.4, 0.6, 0.4, 0.6, 0.3, 0.6, 0.9, 0.55, 1.0, 0.5, 0.9, 0.6, 0.2, 0.6, 0.3, 0.5, 0.3, 0.5, 0.2, 0.6, 0.5, 0.6, 0.6, 0.5, 0.6, 0.5, 0.5, 0.6, 0.8, 0.6, 0.9, 0.5, 0.9, 0.5, 0.8, 0.6, 0.1, 0.6, 0.2, 0.5, 0.2, 0.5, 0.1, 0.6, 0.4, 0.6, 0.5, 0.5, 0.5, 0.5, 0.4, 0.6, 0.7, 0.6, 0.8, 0.5, 0.8, 0.5, 0.7, 0.55, 0.0, 0.6, 0.1, 0.5, 0.1, 0.6, 0.3, 0.6, 0.4, 0.5, 0.4, 0.5, 0.3, 0.6, 0.6, 0.6, 0.7, 0.5, 0.7, 0.5, 0.6, 0.5, 0.3, 0.5, 0.4, 0.4, 0.4, 0.4, 0.3, 0.5, 0.6, 0.5, 0.7, 0.4, 0.7, 0.4, 0.6, 0.5, 0.9, 0.45, 1.0, 0.4, 0.9, 0.5, 0.2, 0.5, 0.3, 0.4, 0.3, 0.4, 0.2, 0.5, 0.5, 0.5, 0.6, 0.4, 0.6, 0.4, 0.5, 0.5, 0.8, 0.5, 0.9, 0.4, 0.9, 0.4, 0.8, 0.5, 0.1, 0.5, 0.2, 0.4, 0.2, 0.4, 0.1, 0.5, 0.4, 0.5, 0.5, 0.4, 0.5, 0.4, 0.4, 0.5, 0.7, 0.5, 0.8, 0.4, 0.8, 0.4, 0.7, 0.45, 0.0, 0.5, 0.1, 0.4, 0.1, 0.4, 0.7, 0.4, 0.8, 0.3, 0.8, 0.3, 0.7, 0.35, 0.0, 0.4, 0.1, 0.3, 0.1, 0.4, 0.3, 0.4, 0.4, 0.3, 0.4, 0.3, 0.3, 0.4, 0.6, 0.4, 0.7, 0.3, 0.7, 0.3, 0.6, 0.4, 0.9, 0.35, 1.0, 0.3, 0.9, 0.4, 0.2, 0.4, 0.3, 0.3, 0.3, 0.3, 0.2, 0.4, 0.5, 0.4, 0.6, 0.3, 0.6, 0.3, 0.5, 0.4, 0.8, 0.4, 0.9, 0.3, 0.9, 0.3, 0.8, 0.4, 0.1, 0.4, 0.2, 0.3, 0.2, 0.3, 0.1, 0.4, 0.4, 0.4, 0.5, 0.3, 0.5, 0.3, 0.4, 0.3, 0.4, 0.3, 0.5, 0.2, 0.5, 0.2, 0.4, 0.3, 0.7, 0.3, 0.8, 0.2, 0.8, 0.2, 0.7, 0.25, 0.0, 0.3, 0.1, 0.2, 0.1, 0.3, 0.3, 0.3, 0.4, 0.2, 0.4, 0.2, 0.3, 0.3, 0.6, 0.3, 0.7, 0.2, 0.7, 0.2, 0.6, 0.3, 0.9, 0.25, 1.0, 0.2, 0.9, 0.3, 0.2, 0.3, 0.3, 0.2, 0.3, 0.2, 0.2, 0.3, 0.5, 0.3, 0.6, 0.2, 0.6, 0.2, 0.5, 0.3, 0.8, 0.3, 0.9, 0.2, 0.9, 0.2, 0.8, 0.3, 0.1, 0.3, 0.2, 0.2, 0.2, 0.2, 0.1, 0.2, 0.8, 0.2, 0.9, 0.1, 0.9, 0.1, 0.8, 0.2, 0.1, 0.2, 0.2, 0.1, 0.2, 0.1, 0.1, 0.2, 0.4, 0.2, 0.5, 0.1, 0.5, 0.1, 0.4, 0.2, 0.7, 0.2, 0.8, 0.1, 0.8, 0.1, 0.7, 0.15, 0.0, 0.2, 0.1, 0.1, 0.1, 0.2, 0.3, 0.2, 0.4, 0.1, 0.4, 0.1, 0.3, 0.2, 0.6, 0.2, 0.7, 0.1, 0.7, 0.1, 0.6, 0.2, 0.9, 0.15, 1.0, 0.1, 0.9, 0.2, 0.2, 0.2, 0.3, 0.1, 0.3, 0.1, 0.2, 0.2, 0.5, 0.2, 0.6, 0.1, 0.6, 0.1, 0.5, 0.1, 0.2, 0.1, 0.3, 0.0, 0.3, 5.96e-08, 0.2, 0.1, 0.5, 0.1, 0.6, 0.0, 0.6, 0.0, 0.5, 0.1, 0.8, 0.1, 0.9, 0.0, 0.9, 5.96e-08, 0.8, 0.1, 0.1, 0.1, 0.2, 5.96e-08, 0.2, 0.0, 0.1, 0.1, 0.4, 0.1, 0.5, 0.0, 0.5, 0.0, 0.4, 0.1, 0.7, 0.1, 0.8, 5.96e-08, 0.8, 0.0, 0.7, 0.05, 0.0, 0.1, 0.1, 0.0, 0.1, 0.1, 0.3, 0.1, 0.4, 0.0, 0.4, 0.0, 0.3, 0.1, 0.6, 0.1, 0.7, 0.0, 0.7, 0.0, 0.6, 0.1, 0.9, 0.05, 1.0, 0.0, 0.9, 1.0, 0.6, 1.0, 0.7, 0.9, 0.7, 0.9, 0.6, 1.0, 0.9, 0.95, 1.0, 0.9, 0.9, 1.0, 0.2, 1.0, 0.3, 0.9, 0.3, 0.9, 0.2, 1.0, 0.5, 1.0, 0.6, 0.9, 0.6, 0.9, 0.5, 1.0, 0.8, 1.0, 0.9, 0.9, 0.9, 0.9, 0.8, 1.0, 0.1, 1.0, 0.2, 0.9, 0.2, 0.9, 0.1, 1.0, 0.4, 1.0, 0.5, 0.9, 0.5, 0.9, 0.4, 1.0, 0.7, 1.0, 0.8, 0.9, 0.8, 0.9, 0.7, 0.95, 0.0, 1.0, 0.1, 0.9, 0.1, 1.0, 0.3, 1.0, 0.4, 0.9, 0.4, 0.9, 0.3, 0.9, 0.3, 0.9, 0.4, 0.8, 0.4, 0.8, 0.3, 0.9, 0.6, 0.9, 0.7, 0.8, 0.7, 0.8, 0.6, 0.9, 0.9, 0.85, 1.0, 0.8, 0.9, 0.9, 0.2, 0.9, 0.3, 0.8, 0.3, 0.8, 0.2, 0.9, 0.5, 0.9, 0.6, 0.8, 0.6, 0.8, 0.5, 0.9, 0.8, 0.9, 0.9, 0.8, 0.9, 0.8, 0.8, 0.9, 0.1, 0.9, 0.2, 0.8, 0.2, 0.8, 0.1, 0.9, 0.4, 0.9, 0.5, 0.8, 0.5, 0.8, 0.4, 0.9, 0.7, 0.9, 0.8, 0.8, 0.8, 0.8, 0.7, 0.85, 0.0, 0.9, 0.1, 0.8, 0.1, 0.8, 0.7, 0.8, 0.8, 0.7, 0.8, 0.7, 0.7, 0.75, 0.0, 0.8, 0.1, 0.7, 0.1, 0.8, 0.3, 0.8, 0.4, 0.7, 0.4, 0.7, 0.3, 0.8, 0.6, 0.8, 0.7, 0.7, 0.7, 0.7, 0.6, 0.8, 0.9, 0.75, 1.0, 0.7, 0.9, 0.8, 0.2, 0.8, 0.3, 0.7, 0.3, 0.7, 0.2, 0.8, 0.5, 0.8, 0.6, 0.7, 0.6, 0.7, 0.5, 0.8, 0.8, 0.8, 0.9, 0.7, 0.9, 0.7, 0.8, 0.8, 0.1, 0.8, 0.2, 0.7, 0.2, 0.7, 0.1, 0.8, 0.4, 0.8, 0.5, 0.7, 0.5, 0.7, 0.4])
me_cylinder.update()
me_cube_011 = bpy.data.meshes.new('Cube.011')
me_cube_011.from_pydata([(1.247, -1.0, 1.108), (1.247, -1.0, -1.108), (1.247, -3.0, 1.108), (1.247, -3.0, -1.108), (-1.247, -1.0, 1.108), (-1.247, -1.0, -1.108), (-1.247, -3.0, 1.108), (-1.247, -3.0, -1.108), (1.247, 2.8, 1.108), (1.247, 2.8, -1.108), (1.247, 0.8, 1.108), (1.247, 0.8, -1.108), (-1.247, 2.8, 1.108), (-1.247, 2.8, -1.108), (-1.247, 0.8, 1.108), (-1.247, 0.8, -1.108), (1.247, 6.6, 1.108), (1.247, 6.6, -1.108), (1.247, 4.6, 1.108), (1.247, 4.6, -1.108), (-1.247, 6.6, 1.108), (-1.247, 6.6, -1.108), (-1.247, 4.6, 1.108), (-1.247, 4.6, -1.108), (1.247, 10.4, 1.108), (1.247, 10.4, -1.108), (1.247, 8.4, 1.108), (1.247, 8.4, -1.108), (-1.247, 10.4, 1.108), (-1.247, 10.4, -1.108), (-1.247, 8.4, 1.108), (-1.247, 8.4, -1.108), (1.247, 14.2, 1.108), (1.247, 14.2, -1.108), (1.247, 12.2, 1.108), (1.247, 12.2, -1.108), (-1.247, 14.2, 1.108), (-1.247, 14.2, -1.108), (-1.247, 12.2, 1.108), (-1.247, 12.2, -1.108), (1.247, 18.0, 1.108), (1.247, 18.0, -1.108), (1.247, 16.0, 1.108), (1.247, 16.0, -1.108), (-1.247, 18.0, 1.108), (-1.247, 18.0, -1.108), (-1.247, 16.0, 1.108), (-1.247, 16.0, -1.108), (1.247, 21.8, 1.108), (1.247, 21.8, -1.108), (1.247, 19.8, 1.108), (1.247, 19.8, -1.108), (-1.247, 21.8, 1.108), (-1.247, 21.8, -1.108), (-1.247, 19.8, 1.108), (-1.247, 19.8, -1.108), (1.247, 25.6, 1.108), (1.247, 25.6, -1.108), (1.247, 23.6, 1.108), (1.247, 23.6, -1.108), (-1.247, 25.6, 1.108), (-1.247, 25.6, -1.108), (-1.247, 23.6, 1.108), (-1.247, 23.6, -1.108), (1.247, 29.4, 1.108), (1.247, 29.4, -1.108), (1.247, 27.4, 1.108), (1.247, 27.4, -1.108), (-1.247, 29.4, 1.108), (-1.247, 29.4, -1.108), (-1.247, 27.4, 1.108), (-1.247, 27.4, -1.108), (-1.0, -1.0, 1.0), (-1.0, 0.8, 1.0), (-1.0, 2.8, 1.0), (-1.0, 4.6, 1.0), (-1.0, 6.6, 1.0), (-1.0, 8.4, 1.0), (-1.0, 10.4, 1.0), (-1.0, 12.2, 1.0), (-1.0, 14.2, 1.0), (-1.0, 16.0, 1.0), (-1.0, 18.0, 1.0), (-1.0, 19.8, 1.0), (-1.0, 21.8, 1.0), (-1.0, 23.6, 1.0), (-1.0, 25.6, 1.0), (-1.0, 27.4, 1.0), (1.0, -1.0, 1.0), (1.0, 0.8, 1.0), (1.0, 2.8, 1.0), (1.0, 4.6, 1.0), (1.0, 6.6, 1.0), (1.0, 8.4, 1.0), (1.0, 10.4, 1.0), (1.0, 12.2, 1.0), (1.0, 14.2, 1.0), (1.0, 16.0, 1.0), (1.0, 18.0, 1.0), (1.0, 19.8, 1.0), (1.0, 21.8, 1.0), (1.0, 23.6, 1.0), (1.0, 25.6, 1.0), (1.0, 27.4, 1.0), (-1.0, 0.8, -1.0), (-1.0, -1.0, -1.0), (-1.0, 4.6, -1.0), (-1.0, 2.8, -1.0), (-1.0, 8.4, -1.0), (-1.0, 6.6, -1.0), (-1.0, 10.4, -1.0), (-1.0, 12.2, -1.0), (-1.0, 16.0, -1.0), (-1.0, 19.8, -1.0), (-1.0, 21.8, -1.0), (-1.0, 18.0, -1.0), (-1.0, 25.6, -1.0), (-1.0, 23.6, -1.0), (-1.0, 27.4, -1.0), (-1.0, 14.2, -1.0), (1.0, -1.0, -1.0), (1.0, 0.8, -1.0), (1.0, 2.8, -1.0), (1.0, 4.6, -1.0), (1.0, 6.6, -1.0), (1.0, 8.4, -1.0), (1.0, 10.4, -1.0), (1.0, 12.2, -1.0), (1.0, 14.2, -1.0), (1.0, 16.0, -1.0), (1.0, 18.0, -1.0), (1.0, 19.8, -1.0), (1.0, 21.8, -1.0), (1.0, 23.6, -1.0), (1.0, 25.6, -1.0), (1.0, 27.4, -1.0)], [], [(73, 72, 88, 89), (75, 74, 90, 91), (77, 76, 92, 93), (79, 78, 94, 95), (81, 80, 96, 97), (83, 82, 98, 99), (85, 84, 100, 101), (102, 103, 87, 86), (104, 105, 72, 73), (106, 107, 74, 75), (108, 109, 76, 77), (78, 79, 111, 110), (113, 115, 82, 83), (86, 87, 118, 116), (84, 85, 117, 114), (112, 119, 80, 81), (120, 105, 104, 121), (122, 107, 106, 123), (124, 109, 108, 125), (126, 110, 111, 127), (128, 119, 112, 129), (130, 115, 113, 131), (132, 114, 117, 133), (134, 116, 118, 135), (103, 102, 134, 135), (101, 100, 132, 133), (89, 88, 120, 121), (124, 125, 93, 92), (122, 123, 91, 90), (128, 129, 97, 96), (130, 131, 99, 98), (126, 127, 95, 94), (0, 4, 6, 2), (3, 2, 6, 7), (7, 6, 4, 5), (5, 1, 3, 7), (1, 0, 2, 3), (5, 4, 0, 1, 120, 88, 72, 105), (120, 1, 5, 105), (8, 12, 14, 10), (121, 11, 10, 14, 15, 104, 73, 89), (104, 15, 11, 121), (15, 14, 12, 13), (13, 9, 11, 15), (9, 8, 10, 11), (13, 12, 8, 9, 122, 90, 74, 107), (9, 13, 107, 122), (16, 20, 22, 18), (123, 19, 18, 22, 23, 106, 75, 91), (106, 23, 19, 123), (23, 22, 20, 21), (21, 17, 19, 23), (17, 16, 18, 19), (21, 20, 16, 17, 124, 92, 76, 109), (17, 21, 109, 124), (24, 28, 30, 26), (125, 27, 26, 30, 31, 108, 77, 93), (108, 31, 27, 125), (31, 30, 28, 29), (29, 25, 27, 31), (25, 24, 26, 27), (29, 28, 24, 25, 126, 94, 78, 110), (25, 29, 110, 126), (32, 36, 38, 34), (127, 35, 34, 38, 39, 111, 79, 95), (111, 39, 35, 127), (39, 38, 36, 37), (37, 33, 35, 39), (33, 32, 34, 35), (37, 36, 32, 33, 128, 96, 80, 119), (33, 37, 119, 128), (40, 44, 46, 42), (129, 43, 42, 46, 47, 112, 81, 97), (112, 47, 43, 129), (47, 46, 44, 45), (45, 41, 43, 47), (41, 40, 42, 43), (45, 44, 40, 41, 130, 98, 82, 115), (41, 45, 115, 130), (48, 52, 54, 50), (131, 51, 50, 54, 55, 113, 83, 99), (113, 55, 51, 131), (55, 54, 52, 53), (53, 49, 51, 55), (49, 48, 50, 51), (53, 52, 48, 49, 132, 100, 84, 114), (49, 53, 114, 132), (56, 60, 62, 58), (133, 59, 58, 62, 63, 117, 85, 101), (117, 63, 59, 133), (63, 62, 60, 61), (61, 57, 59, 63), (57, 56, 58, 59), (61, 60, 56, 57, 134, 102, 86, 116), (57, 61, 116, 134), (64, 68, 70, 66), (67, 66, 70, 71, 118, 87, 103, 135), (118, 71, 67, 135), (71, 70, 68, 69), (69, 65, 67, 71), (65, 64, 66, 67), (69, 68, 64, 65)])
_uv = me_cube_011.uv_layers.new(name='UVMap')
_uv.uv.foreach_set('vector', [0.875, 0.7346, 0.875, 0.75, 0.625, 0.75, 0.625, 0.7346, 0.875, 0.702, 0.875, 0.7174, 0.625, 0.7174, 0.625, 0.702, 0.875, 0.6694, 0.875, 0.6849, 0.625, 0.6849, 0.625, 0.6694, 0.875, 0.6369, 0.875, 0.6523, 0.625, 0.6523, 0.625, 0.6369, 0.875, 0.6043, 0.875, 0.6197, 0.625, 0.6197, 0.625, 0.6043, 0.875, 0.5717, 0.875, 0.5871, 0.625, 0.5871, 0.625, 0.5717, 0.875, 0.5391, 0.875, 0.5546, 0.625, 0.5546, 0.625, 0.5391, 0.625, 0.522, 0.625, 0.5066, 0.875, 0.5066, 0.875, 0.522, 0.375, 0.01543, 0.375, 1.49e-08, 0.625, 0.0, 0.625, 0.01543, 0.375, 0.048, 0.375, 0.03257, 0.625, 0.03257, 0.625, 0.048, 0.375, 0.08058, 0.375, 0.06515, 0.625, 0.06515, 0.625, 0.08058, 0.625, 0.09772, 0.625, 0.1131, 0.375, 0.1131, 0.375, 0.09772, 0.375, 0.1783, 0.375, 0.1629, 0.625, 0.1629, 0.625, 0.1783, 0.625, 0.228, 0.625, 0.2434, 0.375, 0.2434, 0.375, 0.228, 0.625, 0.1954, 0.625, 0.2109, 0.375, 0.2109, 0.375, 0.1954, 0.375, 0.1457, 0.375, 0.1303, 0.625, 0.1303, 0.625, 0.1457, 0.375, 0.75, 0.125, 0.75, 0.125, 0.7346, 0.375, 0.7346, 0.375, 0.7174, 0.125, 0.7174, 0.125, 0.702, 0.375, 0.702, 0.375, 0.6849, 0.125, 0.6849, 0.125, 0.6694, 0.375, 0.6694, 0.375, 0.6523, 0.125, 0.6523, 0.125, 0.6369, 0.375, 0.6369, 0.375, 0.6197, 0.125, 0.6197, 0.125, 0.6043, 0.375, 0.6043, 0.375, 0.5871, 0.125, 0.5871, 0.125, 0.5717, 0.375, 0.5717, 0.375, 0.5546, 0.125, 0.5546, 0.125, 0.5391, 0.375, 0.5391, 0.375, 0.522, 0.125, 0.522, 0.125, 0.5066, 0.375, 0.5066, 0.625, 0.5066, 0.625, 0.522, 0.375, 0.522, 0.375, 0.5066, 0.625, 0.5391, 0.625, 0.5546, 0.375, 0.5546, 0.375, 0.5391, 0.625, 0.7346, 0.625, 0.75, 0.375, 0.75, 0.375, 0.7346, 0.375, 0.6849, 0.375, 0.6694, 0.625, 0.6694, 0.625, 0.6849, 0.375, 0.7174, 0.375, 0.702, 0.625, 0.702, 0.625, 0.7174, 0.375, 0.6197, 0.375, 0.6043, 0.625, 0.6043, 0.625, 0.6197, 0.375, 0.5871, 0.375, 0.5717, 0.625, 0.5717, 0.625, 0.5871, 0.375, 0.6523, 0.375, 0.6369, 0.625, 0.6369, 0.625, 0.6523, 0.625, 0.5, 0.875, 0.5, 0.875, 0.75, 0.625, 0.75, 0.375, 0.75, 0.625, 0.75, 0.625, 1.0, 0.375, 1.0, 0.375, 0.0, 0.625, 0.0, 0.625, 0.25, 0.375, 0.25, 0.125, 0.5, 0.375, 0.5, 0.375, 0.75, 0.125, 0.75, 0.375, 0.5, 0.625, 0.5, 0.625, 0.75, 0.375, 0.75, 0.375, 0.25, 0.625, 0.25, 0.625, 0.5, 0.375, 0.5, 0.3872, 0.4753, 0.6128, 0.4753, 0.6128, 0.2747, 0.3872, 0.2747, 0.3872, 0.4753, 0.375, 0.5, 0.375, 0.25, 0.3872, 0.2747, 0.625, 0.5, 0.875, 0.5, 0.875, 0.75, 0.625, 0.75, 0.3872, 0.7747, 0.375, 0.75, 0.625, 0.75, 0.625, 1.0, 0.375, 1.0, 0.3872, 0.9753, 0.6128, 0.9753, 0.6128, 0.7747, 0.3872, 0.9753, 0.375, 1.0, 0.375, 0.75, 0.3872, 0.7747, 0.375, 0.0, 0.625, 0.0, 0.625, 0.25, 0.375, 0.25, 0.125, 0.5, 0.375, 0.5, 0.375, 0.75, 0.125, 0.75, 0.375, 0.5, 0.625, 0.5, 0.625, 0.75, 0.375, 0.75, 0.375, 0.25, 0.625, 0.25, 0.625, 0.5, 0.375, 0.5, 0.3872, 0.4753, 0.6128, 0.4753, 0.6128, 0.2747, 0.3872, 0.2747, 0.375, 0.5, 0.375, 0.25, 0.3872, 0.2747, 0.3872, 0.4753, 0.625, 0.5, 0.875, 0.5, 0.875, 0.75, 0.625, 0.75, 0.3872, 0.7747, 0.375, 0.75, 0.625, 0.75, 0.625, 1.0, 0.375, 1.0, 0.3872, 0.9753, 0.6128, 0.9753, 0.6128, 0.7747, 0.3872, 0.9753, 0.375, 1.0, 0.375, 0.75, 0.3872, 0.7747, 0.375, 0.0, 0.625, 0.0, 0.625, 0.25, 0.375, 0.25, 0.125, 0.5, 0.375, 0.5, 0.375, 0.75, 0.125, 0.75, 0.375, 0.5, 0.625, 0.5, 0.625, 0.75, 0.375, 0.75, 0.375, 0.25, 0.625, 0.25, 0.625, 0.5, 0.375, 0.5, 0.3872, 0.4753, 0.6128, 0.4753, 0.6128, 0.2747, 0.3872, 0.2747, 0.375, 0.5, 0.375, 0.25, 0.3872, 0.2747, 0.3872, 0.4753, 0.625, 0.5, 0.875, 0.5, 0.875, 0.75, 0.625, 0.75, 0.3872, 0.7747, 0.375, 0.75, 0.625, 0.75, 0.625, 1.0, 0.375, 1.0, 0.3872, 0.9753, 0.6128, 0.9753, 0.6128, 0.7747, 0.3872, 0.9753, 0.375, 1.0, 0.375, 0.75, 0.3872, 0.7747, 0.375, 0.0, 0.625, 0.0, 0.625, 0.25, 0.375, 0.25, 0.125, 0.5, 0.375, 0.5, 0.375, 0.75, 0.125, 0.75, 0.375, 0.5, 0.625, 0.5, 0.625, 0.75, 0.375, 0.75, 0.375, 0.25, 0.625, 0.25, 0.625, 0.5, 0.375, 0.5, 0.3872, 0.4753, 0.6128, 0.4753, 0.6128, 0.2747, 0.3872, 0.2747, 0.375, 0.5, 0.375, 0.25, 0.3872, 0.2747, 0.3872, 0.4753, 0.625, 0.5, 0.875, 0.5, 0.875, 0.75, 0.625, 0.75, 0.3872, 0.7747, 0.375, 0.75, 0.625, 0.75, 0.625, 1.0, 0.375, 1.0, 0.3872, 0.9753, 0.6128, 0.9753, 0.6128, 0.7747, 0.3872, 0.9753, 0.375, 1.0, 0.375, 0.75, 0.3872, 0.7747, 0.375, 0.0, 0.625, 0.0, 0.625, 0.25, 0.375, 0.25, 0.125, 0.5, 0.375, 0.5, 0.375, 0.75, 0.125, 0.75, 0.375, 0.5, 0.625, 0.5, 0.625, 0.75, 0.375, 0.75, 0.375, 0.25, 0.625, 0.25, 0.625, 0.5, 0.375, 0.5, 0.3872, 0.4753, 0.6128, 0.4753, 0.6128, 0.2747, 0.3872, 0.2747, 0.375, 0.5, 0.375, 0.25, 0.3872, 0.2747, 0.3872, 0.4753, 0.625, 0.5, 0.875, 0.5, 0.875, 0.75, 0.625, 0.75, 0.3872, 0.7747, 0.375, 0.75, 0.625, 0.75, 0.625, 1.0, 0.375, 1.0, 0.3872, 0.9753, 0.6128, 0.9753, 0.6128, 0.7747, 0.3872, 0.9753, 0.375, 1.0, 0.375, 0.75, 0.3872, 0.7747, 0.375, 0.0, 0.625, 0.0, 0.625, 0.25, 0.375, 0.25, 0.125, 0.5, 0.375, 0.5, 0.375, 0.75, 0.125, 0.75, 0.375, 0.5, 0.625, 0.5, 0.625, 0.75, 0.375, 0.75, 0.375, 0.25, 0.625, 0.25, 0.625, 0.5, 0.375, 0.5, 0.3872, 0.4753, 0.6128, 0.4753, 0.6128, 0.2747, 0.3872, 0.2747, 0.375, 0.5, 0.375, 0.25, 0.3872, 0.2747, 0.3872, 0.4753, 0.625, 0.5, 0.875, 0.5, 0.875, 0.75, 0.625, 0.75, 0.3872, 0.7747, 0.375, 0.75, 0.625, 0.75, 0.625, 1.0, 0.375, 1.0, 0.3872, 0.9753, 0.6128, 0.9753, 0.6128, 0.7747, 0.3872, 0.9753, 0.375, 1.0, 0.375, 0.75, 0.3872, 0.7747, 0.375, 0.0, 0.625, 0.0, 0.625, 0.25, 0.375, 0.25, 0.125, 0.5, 0.375, 0.5, 0.375, 0.75, 0.125, 0.75, 0.375, 0.5, 0.625, 0.5, 0.625, 0.75, 0.375, 0.75, 0.375, 0.25, 0.625, 0.25, 0.625, 0.5, 0.375, 0.5, 0.3872, 0.4753, 0.6128, 0.4753, 0.6128, 0.2747, 0.3872, 0.2747, 0.375, 0.5, 0.375, 0.25, 0.3872, 0.2747, 0.3872, 0.4753, 0.625, 0.5, 0.875, 0.5, 0.875, 0.75, 0.625, 0.75, 0.3872, 0.7747, 0.375, 0.75, 0.625, 0.75, 0.625, 1.0, 0.375, 1.0, 0.3872, 0.9753, 0.6128, 0.9753, 0.6128, 0.7747, 0.3872, 0.9753, 0.375, 1.0, 0.375, 0.75, 0.3872, 0.7747, 0.375, 0.0, 0.625, 0.0, 0.625, 0.25, 0.375, 0.25, 0.125, 0.5, 0.375, 0.5, 0.375, 0.75, 0.125, 0.75, 0.375, 0.5, 0.625, 0.5, 0.625, 0.75, 0.375, 0.75, 0.375, 0.25, 0.625, 0.25, 0.625, 0.5, 0.375, 0.5, 0.3872, 0.4753, 0.6128, 0.4753, 0.6128, 0.2747, 0.3872, 0.2747, 0.375, 0.5, 0.375, 0.25, 0.3872, 0.2747, 0.3872, 0.4753, 0.625, 0.5, 0.875, 0.5, 0.875, 0.75, 0.625, 0.75, 0.375, 0.75, 0.625, 0.75, 0.625, 1.0, 0.375, 1.0, 0.3872, 0.9753, 0.6128, 0.9753, 0.6128, 0.7747, 0.3872, 0.7747, 0.3872, 0.9753, 0.375, 1.0, 0.375, 0.75, 0.3872, 0.7747, 0.375, 0.0, 0.625, 0.0, 0.625, 0.25, 0.375, 0.25, 0.125, 0.5, 0.375, 0.5, 0.375, 0.75, 0.125, 0.75, 0.375, 0.5, 0.625, 0.5, 0.625, 0.75, 0.375, 0.75, 0.375, 0.25, 0.625, 0.25, 0.625, 0.5, 0.375, 0.5])
me_cube_011.materials.append(mat_material_004)
me_cube_011.use_mirror_vertex_groups = False
me_cube_011.update()
me_cube_012 = bpy.data.meshes.new('Cube.012')
me_cube_012.from_pydata([(1.0, 1.0, 1.0), (1.0, 1.0, -1.0), (1.0, -1.0, 1.0), (1.0, -1.0, -1.0), (-1.0, 1.0, 1.0), (-1.0, 1.0, -1.0), (-1.0, -1.0, 1.0), (-1.0, -1.0, -1.0), (0.7274, -1.0, -10.26), (0.7274, -1.0, -1.0), (0.7274, -0.7274, -10.26), (0.7274, -0.7274, -1.0), (1.0, -1.0, -10.26), (1.0, -1.0, -1.0), (1.0, -0.7274, -10.26), (1.0, -0.7274, -1.0), (0.7274, 0.7274, -10.26), (0.7274, 0.7274, -1.0), (0.7274, 1.0, -10.26), (0.7274, 1.0, -1.0), (1.0, 0.7274, -10.26), (1.0, 0.7274, -1.0), (1.0, 1.0, -10.26), (1.0, 1.0, -1.0), (-1.0, 0.7274, -10.26), (-1.0, 0.7274, -1.0), (-1.0, 1.0, -10.26), (-1.0, 1.0, -1.0), (-0.7274, 0.7274, -10.26), (-0.7274, 0.7274, -1.0), (-0.7274, 1.0, -10.26), (-0.7274, 1.0, -1.0), (-1.0, -1.0, -10.26), (-1.0, -1.0, -1.0), (-1.0, -0.7274, -10.26), (-1.0, -0.7274, -1.0), (-0.7274, -1.0, -10.26), (-0.7274, -1.0, -1.0), (-0.7274, -0.7274, -10.26), (-0.7274, -0.7274, -1.0), (-0.7274, 1.0, -1.0), (-0.7274, -1.0, 1.0), (-0.7274, -1.0, -1.0), (-0.7274, 1.0, 1.0), (-0.7274, -1.0, 12.85), (-1.0, -1.0, 12.85), (-1.0, 1.0, 12.85), (-0.7274, 1.0, 12.85)], [], [(41, 43, 47, 44), (42, 41, 6, 7), (7, 6, 4, 5), (40, 1, 3, 42), (1, 0, 2, 3), (40, 43, 0, 1), (8, 9, 11, 10), (10, 11, 15, 14), (14, 15, 13, 12), (12, 13, 9, 8), (10, 14, 12, 8), (15, 11, 9, 13), (16, 17, 19, 18), (18, 19, 23, 22), (22, 23, 21, 20), (20, 21, 17, 16), (18, 22, 20, 16), (23, 19, 17, 21), (24, 25, 27, 26), (26, 27, 31, 30), (30, 31, 29, 28), (28, 29, 25, 24), (26, 30, 28, 24), (31, 27, 25, 29), (32, 33, 35, 34), (34, 35, 39, 38), (38, 39, 37, 36), (36, 37, 33, 32), (34, 38, 36, 32), (39, 35, 33, 37), (5, 4, 43, 40), (5, 40, 42, 7), (3, 2, 41, 42), (0, 43, 41, 2), (47, 46, 45, 44), (43, 4, 46, 47), (6, 41, 44, 45), (4, 6, 45, 46)])
_uv = me_cube_012.uv_layers.new(name='UVMap')
_uv.uv.foreach_set('vector', [0.8409, 0.75, 0.8409, 0.5, 0.8409, 0.5, 0.8409, 0.75, 0.375, 0.9659, 0.625, 0.9659, 0.625, 1.0, 0.375, 1.0, 0.375, 0.0, 0.625, 0.0, 0.625, 0.25, 0.375, 0.25, 0.1591, 0.5, 0.375, 0.5, 0.375, 0.75, 0.1591, 0.75, 0.375, 0.5, 0.625, 0.5, 0.625, 0.75, 0.375, 0.75, 0.375, 0.2841, 0.625, 0.2841, 0.625, 0.5, 0.375, 0.5, 0.375, 0.0, 0.625, 0.0, 0.625, 0.25, 0.375, 0.25, 0.375, 0.25, 0.625, 0.25, 0.625, 0.5, 0.375, 0.5, 0.375, 0.5, 0.625, 0.5, 0.625, 0.75, 0.375, 0.75, 0.375, 0.75, 0.625, 0.75, 0.625, 1.0, 0.375, 1.0, 0.125, 0.5, 0.375, 0.5, 0.375, 0.75, 0.125, 0.75, 0.625, 0.5, 0.875, 0.5, 0.875, 0.75, 0.625, 0.75, 0.375, 0.0, 0.625, 0.0, 0.625, 0.25, 0.375, 0.25, 0.375, 0.25, 0.625, 0.25, 0.625, 0.5, 0.375, 0.5, 0.375, 0.5, 0.625, 0.5, 0.625, 0.75, 0.375, 0.75, 0.375, 0.75, 0.625, 0.75, 0.625, 1.0, 0.375, 1.0, 0.125, 0.5, 0.375, 0.5, 0.375, 0.75, 0.125, 0.75, 0.625, 0.5, 0.875, 0.5, 0.875, 0.75, 0.625, 0.75, 0.375, 0.0, 0.625, 0.0, 0.625, 0.25, 0.375, 0.25, 0.375, 0.25, 0.625, 0.25, 0.625, 0.5, 0.375, 0.5, 0.375, 0.5, 0.625, 0.5, 0.625, 0.75, 0.375, 0.75, 0.375, 0.75, 0.625, 0.75, 0.625, 1.0, 0.375, 1.0, 0.125, 0.5, 0.375, 0.5, 0.375, 0.75, 0.125, 0.75, 0.625, 0.5, 0.875, 0.5, 0.875, 0.75, 0.625, 0.75, 0.375, 0.0, 0.625, 0.0, 0.625, 0.25, 0.375, 0.25, 0.375, 0.25, 0.625, 0.25, 0.625, 0.5, 0.375, 0.5, 0.375, 0.5, 0.625, 0.5, 0.625, 0.75, 0.375, 0.75, 0.375, 0.75, 0.625, 0.75, 0.625, 1.0, 0.375, 1.0, 0.125, 0.5, 0.375, 0.5, 0.375, 0.75, 0.125, 0.75, 0.625, 0.5, 0.875, 0.5, 0.875, 0.75, 0.625, 0.75, 0.375, 0.25, 0.625, 0.25, 0.625, 0.2841, 0.375, 0.2841, 0.125, 0.5, 0.1591, 0.5, 0.1591, 0.75, 0.125, 0.75, 0.375, 0.75, 0.625, 0.75, 0.625, 0.9659, 0.375, 0.9659, 0.625, 0.5, 0.8409, 0.5, 0.8409, 0.75, 0.625, 0.75, 0.8409, 0.5, 0.875, 0.5, 0.875, 0.75, 0.8409, 0.75, 0.625, 0.2841, 0.625, 0.25, 0.625, 0.25, 0.625, 0.2841, 0.625, 1.0, 0.625, 0.9659, 0.625, 0.9659, 0.625, 1.0, 0.625, 0.25, 0.625, 0.0, 0.625, 0.0, 0.625, 0.25])
me_cube_012.materials.append(mat_material_005)
me_cube_012.use_mirror_vertex_groups = False
me_cube_012.update()
me_plane_001 = bpy.data.meshes.new('Plane.001')
me_plane_001.from_pydata([(-2.5, -2.5, 0.0), (2.5, -2.5, 0.0), (-2.5, 2.5, 0.0), (2.5, 2.5, 0.0)], [], [(0, 1, 3, 2)])
_uv = me_plane_001.uv_layers.new(name='UVMap')
_uv.uv.foreach_set('vector', [0.0, 0.0, 1.0, 0.0, 1.0, 1.0, 0.0, 1.0])
me_plane_001.update()
me_plane_002 = bpy.data.meshes.new('Plane.002')
me_plane_002.from_pydata([(-2.5, -2.5, 0.0), (2.5, -2.5, 0.0), (-2.5, 2.5, 0.0), (2.5, 2.5, 0.0)], [], [(0, 1, 3, 2)])
_uv = me_plane_002.uv_layers.new(name='UVMap')
_uv.uv.foreach_set('vector', [0.0, 0.0, 1.0, 0.0, 1.0, 1.0, 0.0, 1.0])
me_plane_002.update()
me_plane_003 = bpy.data.meshes.new('Plane.003')
me_plane_003.from_pydata([(-2.5, -2.5, 0.0), (2.5, -2.5, 0.0), (-2.5, 2.5, 0.0), (2.5, 2.5, 0.0)], [], [(0, 1, 3, 2)])
_uv = me_plane_003.uv_layers.new(name='UVMap')
_uv.uv.foreach_set('vector', [0.0, 0.0, 1.0, 0.0, 1.0, 1.0, 0.0, 1.0])
me_plane_003.update()
me_plane_004 = bpy.data.meshes.new('Plane.004')
me_plane_004.from_pydata([(-2.5, -2.5, 0.0), (2.5, -2.5, 0.0), (-2.5, 2.5, 0.0), (2.5, 2.5, 0.0)], [], [(0, 1, 3, 2)])
_uv = me_plane_004.uv_layers.new(name='UVMap')
_uv.uv.foreach_set('vector', [0.0, 0.0, 1.0, 0.0, 1.0, 1.0, 0.0, 1.0])
me_plane_004.update()
me_plane_005 = bpy.data.meshes.new('Plane.005')
me_plane_005.from_pydata([(-2.5, -2.5, 0.0), (2.5, -2.5, 0.0), (-2.5, 2.5, 0.0), (2.5, 2.5, 0.0)], [], [(0, 1, 3, 2)])
_uv = me_plane_005.uv_layers.new(name='UVMap')
_uv.uv.foreach_set('vector', [0.0, 0.0, 1.0, 0.0, 1.0, 1.0, 0.0, 1.0])
me_plane_005.update()
me_cube_013 = bpy.data.meshes.new('Cube.013')
me_cube_013.from_pydata([(-1.0, -1.0, -1.0), (-1.0, -1.0, 1.0), (-1.0, 1.0, -1.0), (-1.0, 1.0, 1.0), (1.0, -1.0, -1.0), (1.0, -1.0, 1.0), (1.0, 1.0, -1.0), (1.0, 1.0, 1.0), (75.8, 10.8, 7.107), (74.46, 10.35, 5.649), (75.8, 10.8, -7.764), (75.8, -10.12, 7.107), (74.46, -9.721, 5.649), (75.8, -10.12, -7.764), (3.458, 10.8, 7.107), (5.04, 10.35, 5.649), (3.458, 10.8, -7.764), (3.458, -10.12, 7.107), (5.04, -9.721, 5.649), (3.458, -10.12, -7.764), (74.46, 10.35, -7.764), (74.46, -9.721, -7.764), (5.04, -9.721, -7.764), (5.04, 10.35, -7.764)], [], [(0, 1, 3, 2), (2, 3, 7, 6), (6, 7, 5, 4), (4, 5, 1, 0), (2, 6, 4, 0), (7, 3, 1, 5), (8, 10, 13, 11), (11, 13, 19, 17), (17, 19, 16, 14), (14, 16, 10, 8), (11, 17, 14, 8), (21, 13, 10, 20), (20, 10, 16, 19, 13, 21, 22, 23), (20, 9, 12, 21), (21, 12, 18, 22), (18, 15, 23, 22), (15, 9, 20, 23), (12, 9, 15, 18)])
_uv = me_cube_013.uv_layers.new(name='UVMap')
_uv.uv.foreach_set('vector', [0.375, 0.0, 0.625, 0.0, 0.625, 0.25, 0.375, 0.25, 0.375, 0.25, 0.625, 0.25, 0.625, 0.5, 0.375, 0.5, 0.375, 0.5, 0.625, 0.5, 0.625, 0.75, 0.375, 0.75, 0.375, 0.75, 0.625, 0.75, 0.625, 1.0, 0.375, 1.0, 0.125, 0.5, 0.375, 0.5, 0.375, 0.75, 0.125, 0.75, 0.625, 0.5, 0.875, 0.5, 0.875, 0.75, 0.625, 0.75, 0.375, 0.0, 0.625, 0.0, 0.625, 0.25, 0.375, 0.25, 0.375, 0.25, 0.625, 0.25, 0.625, 0.5, 0.375, 0.5, 0.375, 0.5, 0.625, 0.5, 0.625, 0.75, 0.375, 0.75, 0.375, 0.75, 0.625, 0.75, 0.625, 1.0, 0.375, 1.0, 0.125, 0.5, 0.375, 0.5, 0.375, 0.75, 0.125, 0.75, 0.8703, 0.5048, 0.875, 0.5, 0.875, 0.75, 0.8703, 0.7447, 0.8703, 0.7447, 0.875, 0.75, 0.625, 0.75, 0.625, 0.5, 0.875, 0.5, 0.8703, 0.5048, 0.6305, 0.5048, 0.6305, 0.7447, 0.5421, 0.0, 0.375, 0.0, 0.375, 0.25, 0.5421, 0.25, 0.5421, 0.25, 0.375, 0.25, 0.375, 0.5, 0.5421, 0.5, 0.375, 0.5, 0.375, 0.75, 0.5421, 0.75, 0.5421, 0.5, 0.375, 0.75, 0.375, 1.0, 0.5421, 1.0, 0.5421, 0.75, 0.125, 0.5, 0.125, 0.75, 0.375, 0.75, 0.375, 0.5])
me_cube_013.update()
me_cube_014 = bpy.data.meshes.new('Cube.014')
me_cube_014.from_pydata([(-1.0, -1.0, -1.0), (-1.0, -1.0, 1.0), (-1.0, 1.0, -1.0), (-1.0, 1.0, 1.0), (1.0, -1.0, -1.0), (1.0, -1.0, 1.0), (1.0, 1.0, -1.0), (1.0, 1.0, 1.0), (75.8, 10.8, 7.107), (74.46, 10.35, 5.649), (75.8, 10.8, -7.764), (75.8, -10.12, 7.107), (74.46, -9.721, 5.649), (75.8, -10.12, -7.764), (3.458, 10.8, 7.107), (5.04, 10.35, 5.649), (3.458, 10.8, -7.764), (3.458, -10.12, 7.107), (5.04, -9.721, 5.649), (3.458, -10.12, -7.764), (74.46, 10.35, -7.764), (74.46, -9.721, -7.764), (5.04, -9.721, -7.764), (5.04, 10.35, -7.764)], [], [(0, 1, 3, 2), (2, 3, 7, 6), (6, 7, 5, 4), (4, 5, 1, 0), (2, 6, 4, 0), (7, 3, 1, 5), (8, 10, 13, 11), (11, 13, 19, 17), (17, 19, 16, 14), (14, 16, 10, 8), (11, 17, 14, 8), (21, 13, 10, 20), (20, 10, 16, 19, 13, 21, 22, 23), (20, 9, 12, 21), (21, 12, 18, 22), (18, 15, 23, 22), (15, 9, 20, 23), (12, 9, 15, 18)])
_uv = me_cube_014.uv_layers.new(name='UVMap')
_uv.uv.foreach_set('vector', [0.375, 0.0, 0.625, 0.0, 0.625, 0.25, 0.375, 0.25, 0.375, 0.25, 0.625, 0.25, 0.625, 0.5, 0.375, 0.5, 0.375, 0.5, 0.625, 0.5, 0.625, 0.75, 0.375, 0.75, 0.375, 0.75, 0.625, 0.75, 0.625, 1.0, 0.375, 1.0, 0.125, 0.5, 0.375, 0.5, 0.375, 0.75, 0.125, 0.75, 0.625, 0.5, 0.875, 0.5, 0.875, 0.75, 0.625, 0.75, 0.375, 0.0, 0.625, 0.0, 0.625, 0.25, 0.375, 0.25, 0.375, 0.25, 0.625, 0.25, 0.625, 0.5, 0.375, 0.5, 0.375, 0.5, 0.625, 0.5, 0.625, 0.75, 0.375, 0.75, 0.375, 0.75, 0.625, 0.75, 0.625, 1.0, 0.375, 1.0, 0.125, 0.5, 0.375, 0.5, 0.375, 0.75, 0.125, 0.75, 0.8703, 0.5048, 0.875, 0.5, 0.875, 0.75, 0.8703, 0.7447, 0.8703, 0.7447, 0.875, 0.75, 0.625, 0.75, 0.625, 0.5, 0.875, 0.5, 0.8703, 0.5048, 0.6305, 0.5048, 0.6305, 0.7447, 0.5421, 0.0, 0.375, 0.0, 0.375, 0.25, 0.5421, 0.25, 0.5421, 0.25, 0.375, 0.25, 0.375, 0.5, 0.5421, 0.5, 0.375, 0.5, 0.375, 0.75, 0.5421, 0.75, 0.5421, 0.5, 0.375, 0.75, 0.375, 1.0, 0.5421, 1.0, 0.5421, 0.75, 0.125, 0.5, 0.125, 0.75, 0.375, 0.75, 0.375, 0.5])
me_cube_014.update()

# ---- objects
ob_armario = bpy.data.objects.new('Armario', me_cube_001)
ob_cajon = bpy.data.objects.new('Cajon', me_cube_003)
ob_estructura = bpy.data.objects.new('Estructura', me_cube_002)
ob_colchon = bpy.data.objects.new('Colchon', me_cube_005)
ob_almohada = bpy.data.objects.new('Almohada', me_cube_006)
ob_mesa = bpy.data.objects.new('Mesa', me_cube_010)
ob_maraca = bpy.data.objects.new('Maraca', me_cylinder)
ob_radiador = bpy.data.objects.new('Radiador', me_cube_011)
ob_silla = bpy.data.objects.new('Silla', me_cube_012)
ob_suelo = bpy.data.objects.new('Suelo', me_plane_001)
ob_pared_1 = bpy.data.objects.new('Pared 1', me_plane_002)
ob_pared_2 = bpy.data.objects.new('Pared 2', me_plane_003)
ob_pared_3 = bpy.data.objects.new('Pared 3', me_plane_004)
ob_pared_4 = bpy.data.objects.new('Pared 4', me_plane_005)
ob_cajon_001 = bpy.data.objects.new('Cajon.001', me_cube_013)
ob_cajon_002 = bpy.data.objects.new('Cajon.002', me_cube_014)

# ---- transforms, parenting, visibility, modifiers, constraints
ob_armario.location = (3.806, 1.383, 3.877)
ob_armario.rotation_euler = (0.0, -0.0, 3.142)
ob_armario.scale = (0.04628, 1.38, 3.024)
ob_cajon.location = (3.705, 4.888, 1.176)
ob_cajon.rotation_euler = (0.0, -0.0, 3.142)
ob_cajon.scale = (-0.04219, -0.1675, -0.05826)
ob_estructura.location = (-6.128, -4.601, 1.945)
ob_estructura.scale = (1.327, 2.854, 0.1204)
ob_estructura.lock_rotations_4d = False
ob_estructura.empty_display_type = 'ARROWS'
ob_estructura.lineart.crease_threshold = 0.0
ob_colchon.location = (-6.128, -4.601, 2.325)
ob_colchon.scale = (1.258, 2.724, 0.2593)
ob_almohada.location = (-6.128, -6.568, 2.745)
ob_almohada.scale = (0.8957, 0.4882, 0.1609)
ob_mesa.location = (6.431, -3.957, 2.916)
ob_mesa.scale = (0.712, 1.898, 0.1834)
ob_mesa.lock_rotations_4d = False
ob_mesa.empty_display_type = 'ARROWS'
ob_mesa.lineart.crease_threshold = 0.0
ob_maraca.location = (6.428, -4.423, 3.19)
ob_maraca.rotation_euler = (1.207, -0.3695, -0.8677)
ob_maraca.scale = (0.02684, 0.02684, 0.1516)
ob_radiador.location = (0.5107, -7.118, 1.992)
ob_radiador.rotation_euler = (0.0, -0.0, 1.571)
ob_radiador.scale = (0.2709, 0.1065, 1.281)
ob_radiador.lock_rotations_4d = False
ob_radiador.empty_display_type = 'ARROWS'
ob_radiador.lineart.crease_threshold = 0.0
ob_silla.location = (-1.252, 2.407, 1.398)
ob_silla.rotation_euler = (-0.0, 2.398, -3.149)
ob_silla.scale = (0.6064, 0.6064, 0.116)
ob_silla.lock_rotations_4d = False
ob_silla.empty_display_type = 'ARROWS'
ob_silla.lineart.crease_threshold = 0.0
ob_suelo.location = (0.0, 0.0, 0.5726)
ob_suelo.scale = (2.982, 2.982, 2.982)
ob_pared_1.location = (0.0, -7.455, 4.511)
ob_pared_1.rotation_euler = (1.571, -0.0, 3.142)
ob_pared_1.scale = (2.982, 1.575, 2.982)
ob_pared_2.location = (0.0, 7.455, 4.511)
ob_pared_2.rotation_euler = (1.571, -0.0, 0.0)
ob_pared_2.scale = (2.982, 1.575, 2.982)
ob_pared_3.location = (-7.455, 0.0, 4.511)
ob_pared_3.rotation_euler = (1.571, -0.0, 4.712)
ob_pared_3.scale = (2.982, 1.575, 2.982)
ob_pared_4.location = (7.455, 0.0, 4.511)
ob_pared_4.rotation_euler = (1.571, -0.0, 4.712)
ob_pared_4.scale = (2.982, 1.575, 2.982)
ob_cajon_001.location = (3.705, 4.888, 2.043)
ob_cajon_001.rotation_euler = (0.0, -0.0, 3.142)
ob_cajon_001.scale = (-0.04219, -0.1675, -0.05826)
ob_cajon_002.location = (3.705, 4.888, 2.909)
ob_cajon_002.rotation_euler = (0.0, -0.0, 3.142)
ob_cajon_002.scale = (-0.04219, -0.1675, -0.05826)

# ---- collection membership
col_collection.objects.link(ob_armario)
col_collection.objects.link(ob_cajon)
col_collection.objects.link(ob_estructura)
col_collection.objects.link(ob_colchon)
col_collection.objects.link(ob_almohada)
col_collection.objects.link(ob_mesa)
col_collection.objects.link(ob_maraca)
col_collection.objects.link(ob_radiador)
col_collection.objects.link(ob_silla)
col_collection.objects.link(ob_suelo)
col_collection.objects.link(ob_pared_1)
col_collection.objects.link(ob_pared_2)
col_collection.objects.link(ob_pared_3)
col_collection.objects.link(ob_pared_4)
col_collection.objects.link(ob_cajon_001)
col_collection.objects.link(ob_cajon_002)

# ---- scene / render settings (as saved in the file)
scene.frame_start = 1; scene.frame_end = 250; scene.frame_set(1)
scene.render.engine = 'BLENDER_EEVEE_NEXT'
scene.cycles.sampling_pattern = 'TABULATED_SOBOL'
scene.view_settings.view_transform = 'Filmic'
bpy.context.view_layer.update()

# ---- added for rendering (the .blend has no active camera and no usable light): camera, sun
cam_auto = bpy.data.cameras.new('AutoCamera')
cam_auto.lens = 50.0
cam_auto.sensor_width = 36.0
cam_auto.clip_end = 1000.0
ob_auto_camera = bpy.data.objects.new('AutoCamera', cam_auto)
scene.collection.objects.link(ob_auto_camera)
ob_auto_camera.location = (21.0558, -25.267, 21.014)
ob_auto_camera.rotation_euler = (1.09748, -7.21219e-08, 0.694738)
scene.camera = ob_auto_camera
light_auto_sun = bpy.data.lights.new('AutoSun', 'SUN')
light_auto_sun.energy = 3.0
light_auto_sun.angle = 0.0523599
ob_auto_sun = bpy.data.objects.new('AutoSun', light_auto_sun)
scene.collection.objects.link(ob_auto_sun)
ob_auto_sun.rotation_euler = (0.872665, 0.174533, 0.523599)
bpy.context.view_layer.update()
